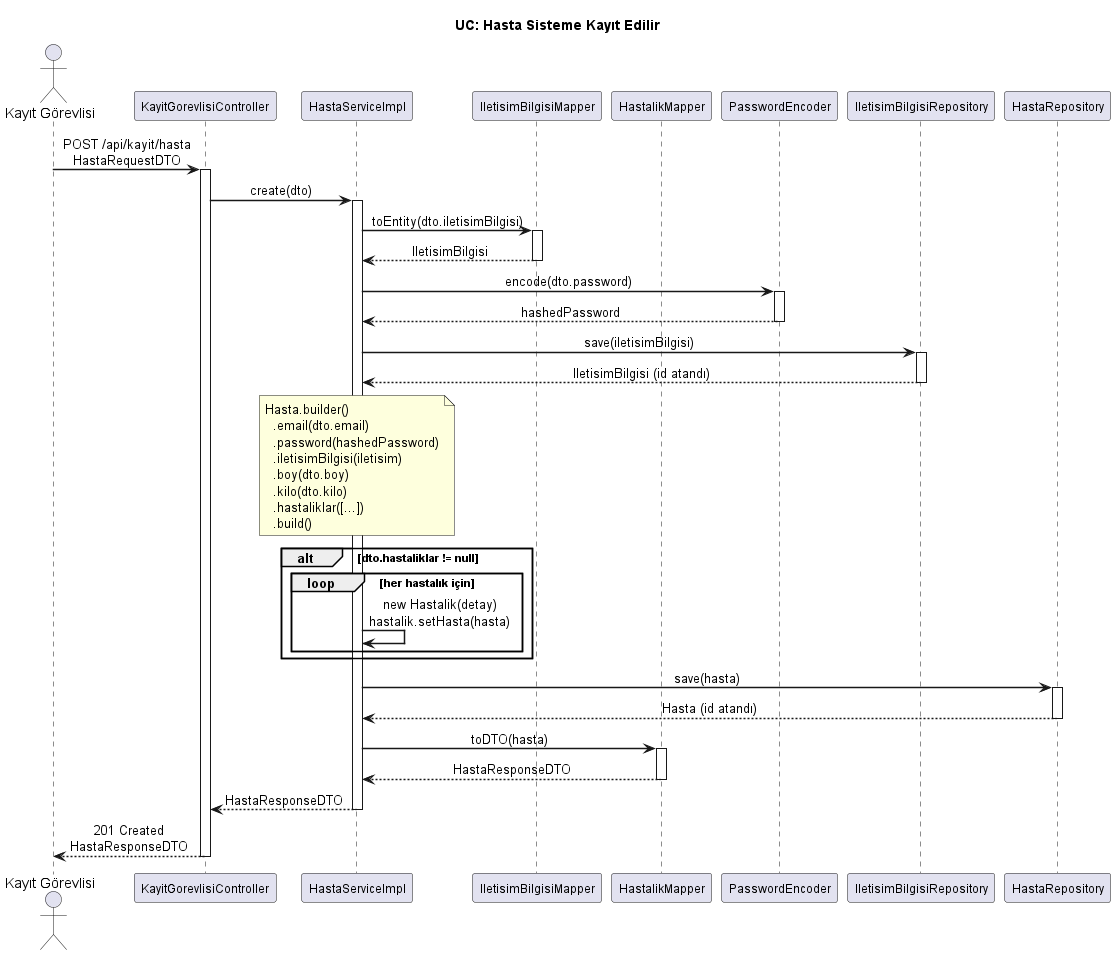

The diagram above was rendered by PlantUML. Its source (embedded in the PNG):
@startuml 01 - Hasta Kaydi Sequence

skinparam sequenceArrowThickness 1.5
skinparam participantFontSize 12
skinparam sequenceMessageAlign center
skinparam responseMessageBelowArrow true

title UC: Hasta Sisteme Kayıt Edilir

actor "Kayıt Görevlisi" as KG
participant "KayitGorevlisiController" as CTRL
participant "HastaServiceImpl" as SVC
participant "IletisimBilgisiMapper" as IMAP
participant "HastalikMapper" as HMAP
participant "PasswordEncoder" as PE
participant "IletisimBilgisiRepository" as IREP
participant "HastaRepository" as HREP

KG -> CTRL : POST /api/kayit/hasta\nHastaRequestDTO

activate CTRL
CTRL -> SVC : create(dto)
activate SVC

SVC -> IMAP : toEntity(dto.iletisimBilgisi)
activate IMAP
IMAP --> SVC : IletisimBilgisi
deactivate IMAP

SVC -> PE : encode(dto.password)
activate PE
PE --> SVC : hashedPassword
deactivate PE

SVC -> IREP : save(iletisimBilgisi)
activate IREP
IREP --> SVC : IletisimBilgisi (id atandı)
deactivate IREP

note over SVC
  Hasta.builder()
    .email(dto.email)
    .password(hashedPassword)
    .iletisimBilgisi(iletisim)
    .boy(dto.boy)
    .kilo(dto.kilo)
    .hastaliklar([...])
    .build()
end note

alt dto.hastaliklar != null
  loop her hastalık için
    SVC -> SVC : new Hastalik(detay)\nhastalik.setHasta(hasta)
  end
end

SVC -> HREP : save(hasta)
activate HREP
HREP --> SVC : Hasta (id atandı)
deactivate HREP

SVC -> HMAP : toDTO(hasta)
activate HMAP
HMAP --> SVC : HastaResponseDTO
deactivate HMAP

SVC --> CTRL : HastaResponseDTO
deactivate SVC

CTRL --> KG : 201 Created\nHastaResponseDTO
deactivate CTRL

@enduml